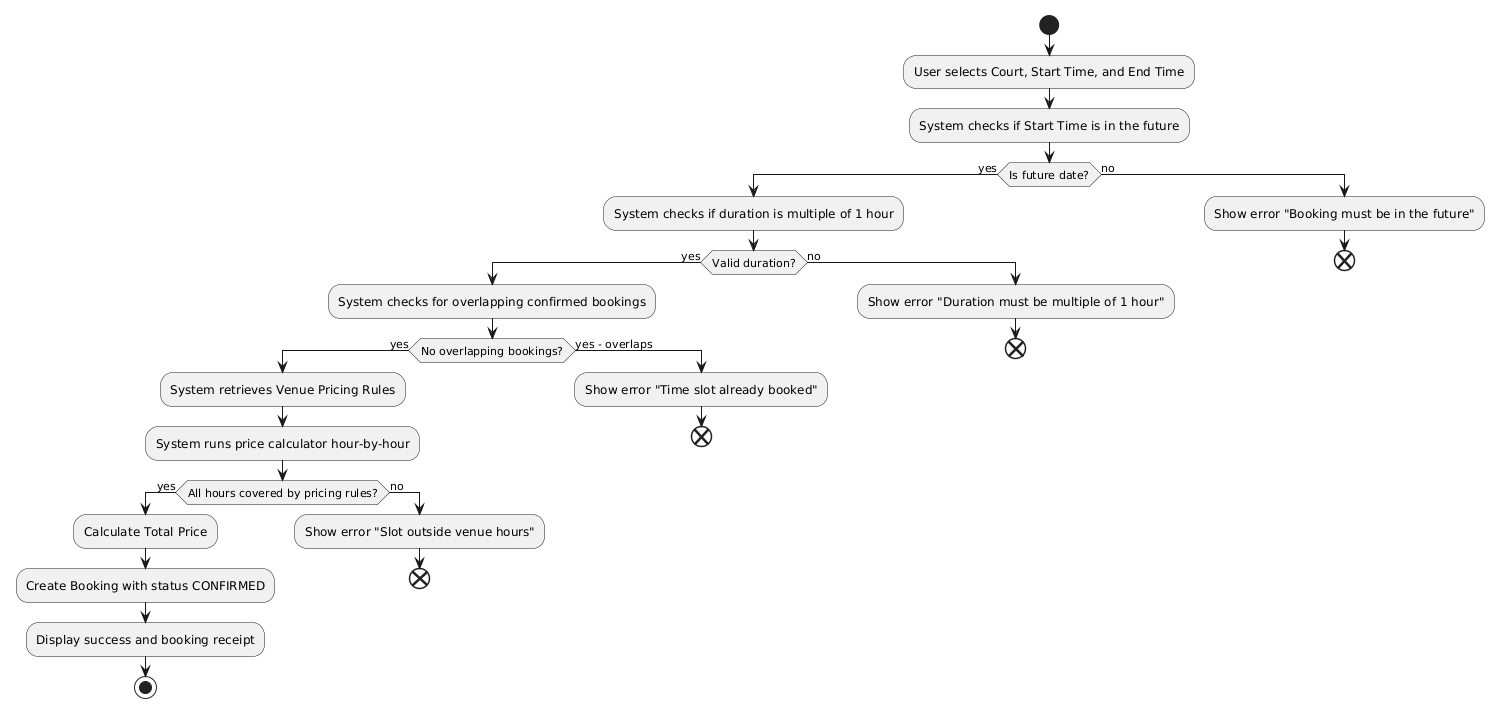

The diagram above was rendered by PlantUML. Its source (embedded in the PNG):
@startuml

start
:User selects Court, Start Time, and End Time;
:System checks if Start Time is in the future;
if (Is future date?) then (yes)
  :System checks if duration is multiple of 1 hour;
  if (Valid duration?) then (yes)
    :System checks for overlapping confirmed bookings;
    if (No overlapping bookings?) then (yes)
      :System retrieves Venue Pricing Rules;
      :System runs price calculator hour-by-hour;
      if (All hours covered by pricing rules?) then (yes)
        :Calculate Total Price;
        :Create Booking with status CONFIRMED;
        :Display success and booking receipt;
        stop
      else (no)
        :Show error "Slot outside venue hours";
        end
      endif
    else (yes - overlaps)
      :Show error "Time slot already booked";
      end
    endif
  else (no)
    :Show error "Duration must be multiple of 1 hour";
    end
  endif
else (no)
  :Show error "Booking must be in the future";
  end
endif
@enduml